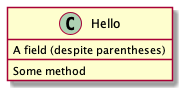

The diagram above was rendered by PlantUML. Its source (embedded in the PNG):
@startuml hello

class Hello {
  {field} A field (despite parentheses)
  {method} Some method
}

@enduml